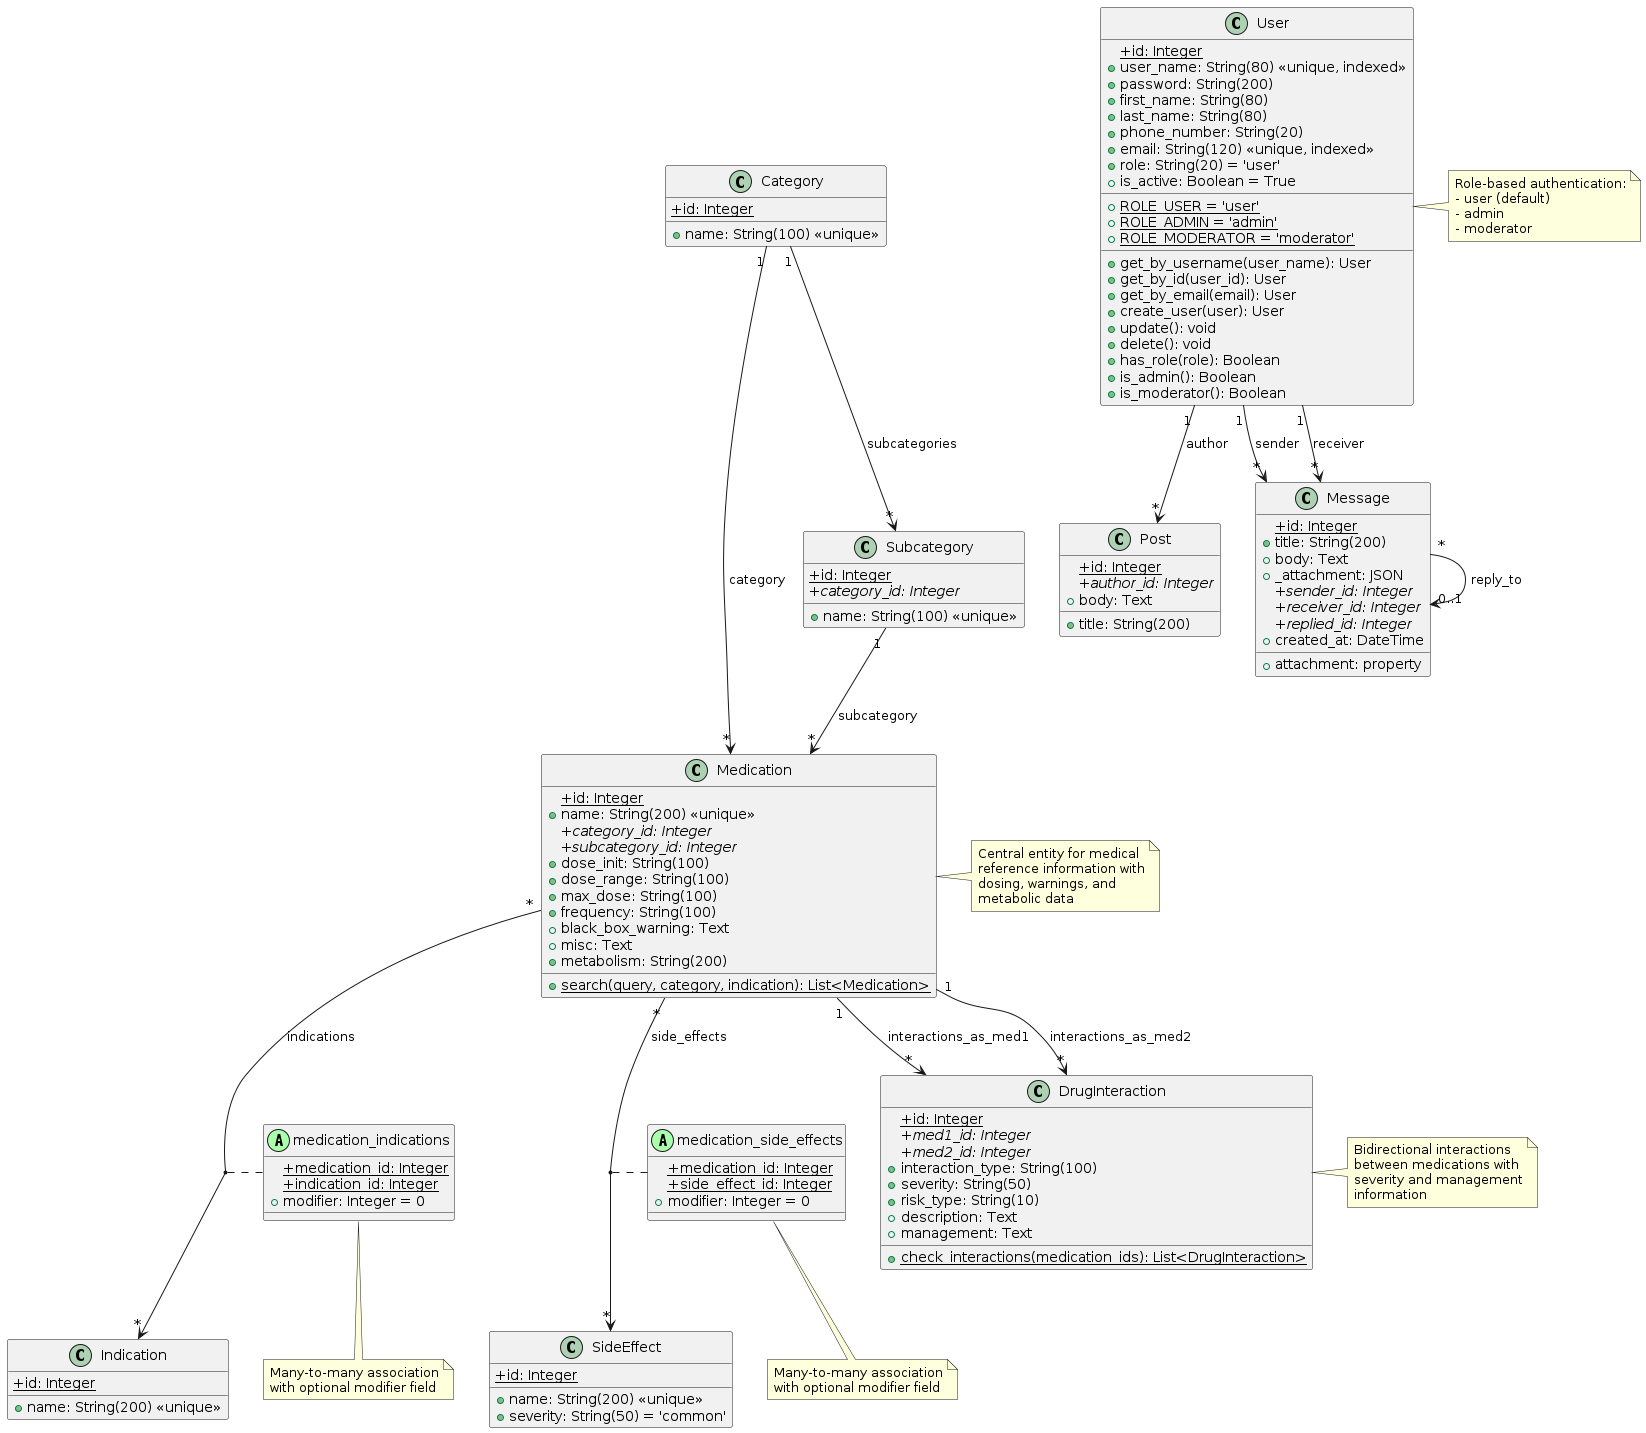

The diagram above was rendered by PlantUML. Its source (embedded in the PNG):
@startuml DBSchema

!define TABLE(name) class name << (T,#FFAAAA) >>
!define PRIMARY_KEY(x) <u>x</u>
!define FOREIGN_KEY(x) <i>x</i>

' User and Related Models
class User {
  PRIMARY_KEY(+id: Integer)
  +user_name: String(80) <<unique, indexed>>
  +password: String(200)
  +first_name: String(80)
  +last_name: String(80)
  +phone_number: String(20)
  +email: String(120) <<unique, indexed>>
  +role: String(20) = 'user'
  +is_active: Boolean = True
  __
  {static} +ROLE_USER = 'user'
  {static} +ROLE_ADMIN = 'admin'
  {static} +ROLE_MODERATOR = 'moderator'
  __
  +get_by_username(user_name): User
  +get_by_id(user_id): User
  +get_by_email(email): User
  +create_user(user): User
  +update(): void
  +delete(): void
  +has_role(role): Boolean
  +is_admin(): Boolean
  +is_moderator(): Boolean
}

class Post {
  PRIMARY_KEY(+id: Integer)
  FOREIGN_KEY(+author_id: Integer)
  +title: String(200)
  +body: Text
}

class Message {
  PRIMARY_KEY(+id: Integer)
  +title: String(200)
  +body: Text
  +_attachment: JSON
  FOREIGN_KEY(+sender_id: Integer)
  FOREIGN_KEY(+receiver_id: Integer)
  FOREIGN_KEY(+replied_id: Integer)
  +created_at: DateTime
  __
  +attachment: property
}

' Medication Models
class Category {
  PRIMARY_KEY(+id: Integer)
  +name: String(100) <<unique>>
}

class Subcategory {
  PRIMARY_KEY(+id: Integer)
  +name: String(100) <<unique>>
  FOREIGN_KEY(+category_id: Integer)
}

class Indication {
  PRIMARY_KEY(+id: Integer)
  +name: String(200) <<unique>>
}

class SideEffect {
  PRIMARY_KEY(+id: Integer)
  +name: String(200) <<unique>>
  +severity: String(50) = 'common'
}

class Medication {
  PRIMARY_KEY(+id: Integer)
  +name: String(200) <<unique>>
  FOREIGN_KEY(+category_id: Integer)
  FOREIGN_KEY(+subcategory_id: Integer)
  +dose_init: String(100)
  +dose_range: String(100)
  +max_dose: String(100)
  +frequency: String(100)
  +black_box_warning: Text
  +misc: Text
  +metabolism: String(200)
  __
  {static} +search(query, category, indication): List<Medication>
}

class DrugInteraction {
  PRIMARY_KEY(+id: Integer)
  FOREIGN_KEY(+med1_id: Integer)
  FOREIGN_KEY(+med2_id: Integer)
  +interaction_type: String(100)
  +severity: String(50)
  +risk_type: String(10)
  +description: Text
  +management: Text
  __
  {static} +check_interactions(medication_ids): List<DrugInteraction>
}

' Association Tables (Many-to-Many)
class medication_indications << (A,#AAFFAA) >> {
  PRIMARY_KEY(+medication_id: Integer)
  PRIMARY_KEY(+indication_id: Integer)
  +modifier: Integer = 0
}

class medication_side_effects << (A,#AAFFAA) >> {
  PRIMARY_KEY(+medication_id: Integer)
  PRIMARY_KEY(+side_effect_id: Integer)
  +modifier: Integer = 0
}

' Relationships - User Module
User "1" --> "*" Post : author
User "1" --> "*" Message : sender
User "1" --> "*" Message : receiver
Message "*" --> "0..1" Message : reply_to

' Relationships - Medication Module
Category "1" --> "*" Medication : category
Category "1" --> "*" Subcategory : subcategories
Subcategory "1" --> "*" Medication : subcategory

Medication "*" --> "*" Indication : indications
(Medication, Indication) .. medication_indications

Medication "*" --> "*" SideEffect : side_effects
(Medication, SideEffect) .. medication_side_effects

Medication "1" --> "*" DrugInteraction : interactions_as_med1
Medication "1" --> "*" DrugInteraction : interactions_as_med2

note right of User
  Role-based authentication:
  - user (default)
  - admin
  - moderator
end note

note right of Medication
  Central entity for medical
  reference information with
  dosing, warnings, and
  metabolic data
end note

note right of DrugInteraction
  Bidirectional interactions
  between medications with
  severity and management
  information
end note

note bottom of medication_indications
  Many-to-many association
  with optional modifier field
end note

note bottom of medication_side_effects
  Many-to-many association
  with optional modifier field
end note

@enduml